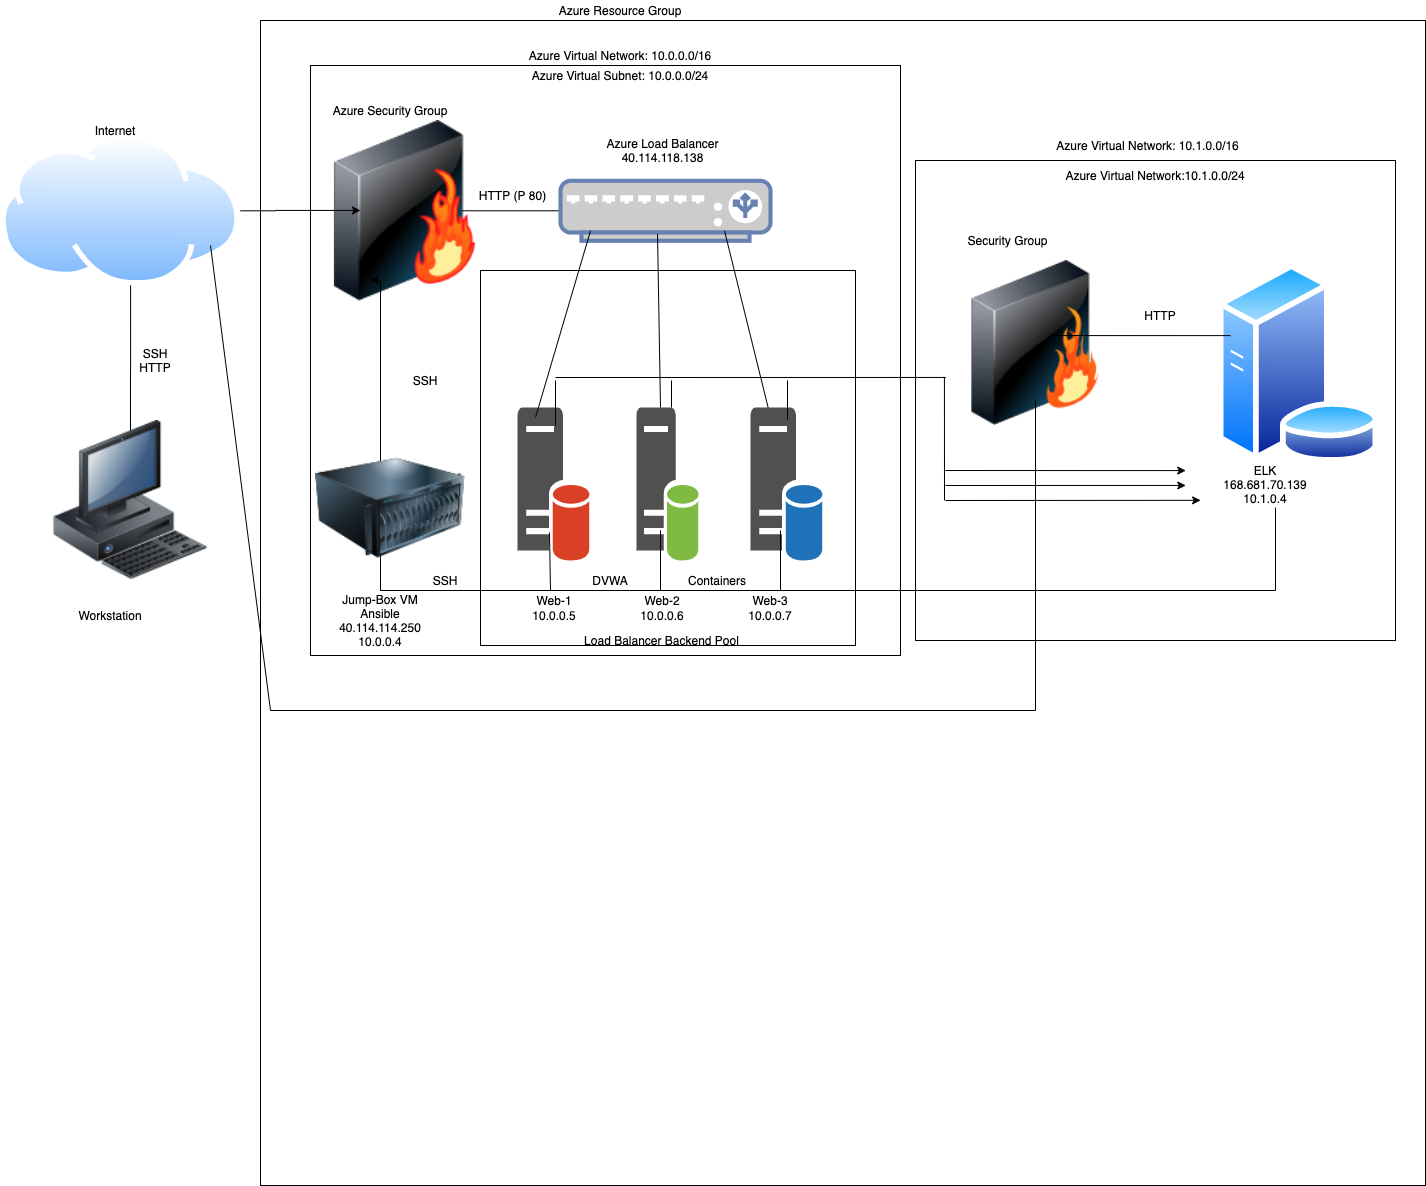

The diagram above was exported from draw.io. Its source (the exported page's mxGraphModel, read from the mxfile embedded in the PNG):
<mxGraphModel dx="1112" dy="1614" grid="1" gridSize="15" guides="1" tooltips="1" connect="1" arrows="1" fold="1" page="1" pageScale="1" pageWidth="850" pageHeight="1100" math="0" shadow="0">
  <root>
    <mxCell id="0" />
    <mxCell id="1" parent="0" />
    <mxCell id="6QeXq73K8w5Hqmb58zES-15" style="edgeStyle=orthogonalEdgeStyle;rounded=0;orthogonalLoop=1;jettySize=auto;html=1;entryX=0.542;entryY=0.829;entryDx=0;entryDy=0;entryPerimeter=0;" parent="1" target="6QeXq73K8w5Hqmb58zES-20" edge="1">
      <mxGeometry relative="1" as="geometry">
        <mxPoint x="130" y="430" as="sourcePoint" />
        <mxPoint x="130" y="280.05999999999995" as="targetPoint" />
      </mxGeometry>
    </mxCell>
    <mxCell id="6QeXq73K8w5Hqmb58zES-5" style="edgeStyle=orthogonalEdgeStyle;rounded=0;orthogonalLoop=1;jettySize=auto;html=1;exitX=0.4;exitY=0.1;exitDx=0;exitDy=0;exitPerimeter=0;entryX=0.483;entryY=0.063;entryDx=0;entryDy=0;entryPerimeter=0;" parent="1" edge="1">
      <mxGeometry relative="1" as="geometry">
        <mxPoint x="110" y="164" as="sourcePoint" />
        <mxPoint x="126.60000000000002" y="158.82000000000005" as="targetPoint" />
      </mxGeometry>
    </mxCell>
    <mxCell id="6QeXq73K8w5Hqmb58zES-10" value="" style="whiteSpace=wrap;html=1;aspect=fixed;" parent="1" vertex="1">
      <mxGeometry x="260" width="1165" height="1165" as="geometry" />
    </mxCell>
    <mxCell id="6QeXq73K8w5Hqmb58zES-13" value="" style="endArrow=classic;html=1;" parent="1" source="6QeXq73K8w5Hqmb58zES-11" edge="1">
      <mxGeometry width="50" height="50" relative="1" as="geometry">
        <mxPoint x="370" y="450" as="sourcePoint" />
        <mxPoint x="420" y="400" as="targetPoint" />
        <Array as="points" />
      </mxGeometry>
    </mxCell>
    <mxCell id="6QeXq73K8w5Hqmb58zES-11" value="" style="whiteSpace=wrap;html=1;aspect=fixed;" parent="1" vertex="1">
      <mxGeometry x="310" y="45" width="590" height="590" as="geometry" />
    </mxCell>
    <mxCell id="6QeXq73K8w5Hqmb58zES-16" value="Azure Resource Group" style="text;html=1;strokeColor=none;fillColor=none;align=center;verticalAlign=middle;whiteSpace=wrap;rounded=0;" parent="1" vertex="1">
      <mxGeometry x="550" y="-20" width="140" height="20" as="geometry" />
    </mxCell>
    <mxCell id="6QeXq73K8w5Hqmb58zES-17" value="Azure Virtual Network: 10.0.0.0/16" style="text;html=1;strokeColor=none;fillColor=none;align=center;verticalAlign=middle;whiteSpace=wrap;rounded=0;" parent="1" vertex="1">
      <mxGeometry x="520" y="25" width="200" height="20" as="geometry" />
    </mxCell>
    <mxCell id="Pdvn_2P7-9DvqAbVrHq8-49" style="edgeStyle=orthogonalEdgeStyle;rounded=0;orthogonalLoop=1;jettySize=auto;html=1;entryX=0.119;entryY=0.5;entryDx=0;entryDy=0;entryPerimeter=0;exitX=0.184;exitY=0.5;exitDx=0;exitDy=0;exitPerimeter=0;" parent="1" source="6QeXq73K8w5Hqmb58zES-19" target="Pdvn_2P7-9DvqAbVrHq8-4" edge="1">
      <mxGeometry relative="1" as="geometry" />
    </mxCell>
    <mxCell id="6QeXq73K8w5Hqmb58zES-19" value="" style="image;html=1;image=img/lib/clip_art/networking/Firewall-page1_128x128.png" parent="1" vertex="1">
      <mxGeometry x="310" y="100" width="190" height="180.6" as="geometry" />
    </mxCell>
    <mxCell id="Pdvn_2P7-9DvqAbVrHq8-48" style="edgeStyle=orthogonalEdgeStyle;rounded=0;orthogonalLoop=1;jettySize=auto;html=1;entryX=0.263;entryY=0.498;entryDx=0;entryDy=0;entryPerimeter=0;" parent="1" source="6QeXq73K8w5Hqmb58zES-20" target="6QeXq73K8w5Hqmb58zES-19" edge="1">
      <mxGeometry relative="1" as="geometry">
        <mxPoint x="330" y="190" as="targetPoint" />
      </mxGeometry>
    </mxCell>
    <mxCell id="6QeXq73K8w5Hqmb58zES-20" value="" style="aspect=fixed;perimeter=ellipsePerimeter;html=1;align=center;shadow=0;dashed=0;spacingTop=3;image;image=img/lib/active_directory/internet_cloud.svg;" parent="1" vertex="1">
      <mxGeometry y="114.7" width="240" height="151.2" as="geometry" />
    </mxCell>
    <mxCell id="6QeXq73K8w5Hqmb58zES-22" value="" style="image;html=1;image=img/lib/clip_art/computers/Workstation_128x128.png" parent="1" vertex="1">
      <mxGeometry x="30" y="400" width="200" height="160" as="geometry" />
    </mxCell>
    <mxCell id="Pdvn_2P7-9DvqAbVrHq8-4" value="" style="fontColor=#0066CC;verticalAlign=top;verticalLabelPosition=bottom;labelPosition=center;align=center;html=1;outlineConnect=0;fillColor=#CCCCCC;strokeColor=#6881B3;gradientColor=none;gradientDirection=north;strokeWidth=2;shape=mxgraph.networks.load_balancer;" parent="1" vertex="1">
      <mxGeometry x="560" y="160.3" width="210" height="60" as="geometry" />
    </mxCell>
    <mxCell id="Pdvn_2P7-9DvqAbVrHq8-13" style="edgeStyle=orthogonalEdgeStyle;rounded=0;orthogonalLoop=1;jettySize=auto;html=1;entryX=0.316;entryY=0.886;entryDx=0;entryDy=0;entryPerimeter=0;" parent="1" target="6QeXq73K8w5Hqmb58zES-19" edge="1">
      <mxGeometry relative="1" as="geometry">
        <mxPoint x="380" y="370" as="sourcePoint" />
        <Array as="points">
          <mxPoint x="380" y="570" />
          <mxPoint x="380" y="570" />
        </Array>
      </mxGeometry>
    </mxCell>
    <mxCell id="Pdvn_2P7-9DvqAbVrHq8-14" value="" style="whiteSpace=wrap;html=1;aspect=fixed;" parent="1" vertex="1">
      <mxGeometry x="480" y="250" width="375" height="375" as="geometry" />
    </mxCell>
    <mxCell id="Pdvn_2P7-9DvqAbVrHq8-15" value="" style="pointerEvents=1;shadow=0;dashed=0;html=1;strokeColor=none;fillColor=#505050;labelPosition=center;verticalLabelPosition=bottom;verticalAlign=top;outlineConnect=0;align=center;shape=mxgraph.office.servers.database_server_orange;" parent="1" vertex="1">
      <mxGeometry x="517" y="387" width="73" height="153" as="geometry" />
    </mxCell>
    <mxCell id="Pdvn_2P7-9DvqAbVrHq8-16" value="" style="pointerEvents=1;shadow=0;dashed=0;html=1;strokeColor=none;fillColor=#505050;labelPosition=center;verticalLabelPosition=bottom;verticalAlign=top;outlineConnect=0;align=center;shape=mxgraph.office.servers.database_server_green;" parent="1" vertex="1">
      <mxGeometry x="636" y="387" width="63" height="153" as="geometry" />
    </mxCell>
    <mxCell id="Pdvn_2P7-9DvqAbVrHq8-18" value="" style="pointerEvents=1;shadow=0;dashed=0;html=1;strokeColor=none;fillColor=#505050;labelPosition=center;verticalLabelPosition=bottom;verticalAlign=top;outlineConnect=0;align=center;shape=mxgraph.office.servers.database_server_blue;" parent="1" vertex="1">
      <mxGeometry x="750" y="387" width="73" height="153" as="geometry" />
    </mxCell>
    <mxCell id="Pdvn_2P7-9DvqAbVrHq8-21" value="" style="endArrow=none;html=1;entryX=0.143;entryY=0.833;entryDx=0;entryDy=0;entryPerimeter=0;" parent="1" target="Pdvn_2P7-9DvqAbVrHq8-4" edge="1">
      <mxGeometry width="50" height="50" relative="1" as="geometry">
        <mxPoint x="535" y="397" as="sourcePoint" />
        <mxPoint x="560" y="310" as="targetPoint" />
      </mxGeometry>
    </mxCell>
    <mxCell id="Pdvn_2P7-9DvqAbVrHq8-23" value="" style="endArrow=none;html=1;entryX=0.462;entryY=0.883;entryDx=0;entryDy=0;entryPerimeter=0;" parent="1" target="Pdvn_2P7-9DvqAbVrHq8-4" edge="1">
      <mxGeometry width="50" height="50" relative="1" as="geometry">
        <mxPoint x="660" y="387" as="sourcePoint" />
        <mxPoint x="710" y="337" as="targetPoint" />
      </mxGeometry>
    </mxCell>
    <mxCell id="Pdvn_2P7-9DvqAbVrHq8-24" value="" style="endArrow=none;html=1;entryX=0.781;entryY=0.833;entryDx=0;entryDy=0;entryPerimeter=0;" parent="1" source="Pdvn_2P7-9DvqAbVrHq8-18" target="Pdvn_2P7-9DvqAbVrHq8-4" edge="1">
      <mxGeometry width="50" height="50" relative="1" as="geometry">
        <mxPoint x="750" y="387" as="sourcePoint" />
        <mxPoint x="800" y="337" as="targetPoint" />
      </mxGeometry>
    </mxCell>
    <mxCell id="Pdvn_2P7-9DvqAbVrHq8-33" value="" style="endArrow=none;html=1;entryX=0.438;entryY=0.817;entryDx=0;entryDy=0;entryPerimeter=0;" parent="1" target="Pdvn_2P7-9DvqAbVrHq8-15" edge="1">
      <mxGeometry width="50" height="50" relative="1" as="geometry">
        <mxPoint x="550" y="570" as="sourcePoint" />
        <mxPoint x="560" y="510" as="targetPoint" />
        <Array as="points" />
      </mxGeometry>
    </mxCell>
    <mxCell id="Pdvn_2P7-9DvqAbVrHq8-37" value="" style="endArrow=none;html=1;" parent="1" edge="1">
      <mxGeometry width="50" height="50" relative="1" as="geometry">
        <mxPoint x="380" y="570" as="sourcePoint" />
        <mxPoint x="780" y="570" as="targetPoint" />
      </mxGeometry>
    </mxCell>
    <mxCell id="Pdvn_2P7-9DvqAbVrHq8-40" value="" style="endArrow=none;html=1;" parent="1" edge="1">
      <mxGeometry width="50" height="50" relative="1" as="geometry">
        <mxPoint x="660" y="570" as="sourcePoint" />
        <mxPoint x="660" y="510" as="targetPoint" />
      </mxGeometry>
    </mxCell>
    <mxCell id="Pdvn_2P7-9DvqAbVrHq8-41" value="" style="endArrow=none;html=1;" parent="1" edge="1">
      <mxGeometry width="50" height="50" relative="1" as="geometry">
        <mxPoint x="780" y="570" as="sourcePoint" />
        <mxPoint x="780" y="510" as="targetPoint" />
      </mxGeometry>
    </mxCell>
    <mxCell id="Pdvn_2P7-9DvqAbVrHq8-42" value="Workstation" style="text;html=1;strokeColor=none;fillColor=none;align=center;verticalAlign=middle;whiteSpace=wrap;rounded=0;strokeWidth=1;" parent="1" vertex="1">
      <mxGeometry x="70" y="580" width="80" height="30" as="geometry" />
    </mxCell>
    <mxCell id="Pdvn_2P7-9DvqAbVrHq8-43" value="SSH HTTP" style="text;html=1;strokeColor=none;fillColor=none;align=center;verticalAlign=middle;whiteSpace=wrap;rounded=0;" parent="1" vertex="1">
      <mxGeometry x="135" y="330" width="40" height="20" as="geometry" />
    </mxCell>
    <mxCell id="Pdvn_2P7-9DvqAbVrHq8-44" value="Internet" style="text;html=1;strokeColor=none;fillColor=none;align=center;verticalAlign=middle;whiteSpace=wrap;rounded=0;" parent="1" vertex="1">
      <mxGeometry x="95" y="100" width="40" height="20" as="geometry" />
    </mxCell>
    <mxCell id="Pdvn_2P7-9DvqAbVrHq8-50" value="Azure Virtual Subnet: 10.0.0.0/24" style="text;html=1;strokeColor=none;fillColor=none;align=center;verticalAlign=middle;whiteSpace=wrap;rounded=0;" parent="1" vertex="1">
      <mxGeometry x="520" y="45" width="200" height="20" as="geometry" />
    </mxCell>
    <mxCell id="Pdvn_2P7-9DvqAbVrHq8-51" value="Azure Security Group" style="text;html=1;strokeColor=none;fillColor=none;align=center;verticalAlign=middle;whiteSpace=wrap;rounded=0;" parent="1" vertex="1">
      <mxGeometry x="330" y="80" width="120" height="20" as="geometry" />
    </mxCell>
    <mxCell id="Pdvn_2P7-9DvqAbVrHq8-52" value="HTTP (P 80)" style="text;html=1;strokeColor=none;fillColor=none;align=center;verticalAlign=middle;whiteSpace=wrap;rounded=0;" parent="1" vertex="1">
      <mxGeometry x="475" y="165" width="75" height="20" as="geometry" />
    </mxCell>
    <mxCell id="Pdvn_2P7-9DvqAbVrHq8-53" value="Azure Load Balancer 40.114.118.138" style="text;html=1;strokeColor=none;fillColor=none;align=center;verticalAlign=middle;whiteSpace=wrap;rounded=0;" parent="1" vertex="1">
      <mxGeometry x="603.5" y="120" width="116.5" height="20" as="geometry" />
    </mxCell>
    <mxCell id="Pdvn_2P7-9DvqAbVrHq8-54" value="SSH" style="text;html=1;strokeColor=none;fillColor=none;align=center;verticalAlign=middle;whiteSpace=wrap;rounded=0;" parent="1" vertex="1">
      <mxGeometry x="405" y="350" width="40" height="20" as="geometry" />
    </mxCell>
    <mxCell id="Pdvn_2P7-9DvqAbVrHq8-55" value="SSH" style="text;html=1;strokeColor=none;fillColor=none;align=center;verticalAlign=middle;whiteSpace=wrap;rounded=0;" parent="1" vertex="1">
      <mxGeometry x="425" y="550" width="40" height="20" as="geometry" />
    </mxCell>
    <mxCell id="Pdvn_2P7-9DvqAbVrHq8-56" value="DVWA" style="text;html=1;strokeColor=none;fillColor=none;align=center;verticalAlign=middle;whiteSpace=wrap;rounded=0;" parent="1" vertex="1">
      <mxGeometry x="590" y="550" width="40" height="20" as="geometry" />
    </mxCell>
    <mxCell id="Pdvn_2P7-9DvqAbVrHq8-57" value="Containers" style="text;html=1;strokeColor=none;fillColor=none;align=center;verticalAlign=middle;whiteSpace=wrap;rounded=0;" parent="1" vertex="1">
      <mxGeometry x="696.5" y="550" width="40" height="20" as="geometry" />
    </mxCell>
    <mxCell id="Pdvn_2P7-9DvqAbVrHq8-58" value="Jump-Box VM Ansible&lt;br&gt;40.114.114.250&lt;br&gt;10.0.0.4" style="text;html=1;strokeColor=none;fillColor=none;align=center;verticalAlign=middle;whiteSpace=wrap;rounded=0;" parent="1" vertex="1">
      <mxGeometry x="350" y="590" width="60" height="20" as="geometry" />
    </mxCell>
    <mxCell id="Pdvn_2P7-9DvqAbVrHq8-59" value="Web-1" style="text;html=1;strokeColor=none;fillColor=none;align=center;verticalAlign=middle;whiteSpace=wrap;rounded=0;" parent="1" vertex="1">
      <mxGeometry x="533.5" y="570" width="40" height="20" as="geometry" />
    </mxCell>
    <mxCell id="Pdvn_2P7-9DvqAbVrHq8-60" value="10.0.0.5" style="text;html=1;strokeColor=none;fillColor=none;align=center;verticalAlign=middle;whiteSpace=wrap;rounded=0;" parent="1" vertex="1">
      <mxGeometry x="533.5" y="585" width="40" height="20" as="geometry" />
    </mxCell>
    <mxCell id="Pdvn_2P7-9DvqAbVrHq8-61" value="Web-2" style="text;html=1;strokeColor=none;fillColor=none;align=center;verticalAlign=middle;whiteSpace=wrap;rounded=0;" parent="1" vertex="1">
      <mxGeometry x="641.75" y="570" width="40" height="20" as="geometry" />
    </mxCell>
    <mxCell id="Pdvn_2P7-9DvqAbVrHq8-62" value="10.0.0.6" style="text;html=1;strokeColor=none;fillColor=none;align=center;verticalAlign=middle;whiteSpace=wrap;rounded=0;" parent="1" vertex="1">
      <mxGeometry x="641.75" y="585" width="40" height="20" as="geometry" />
    </mxCell>
    <mxCell id="Pdvn_2P7-9DvqAbVrHq8-63" value="Web-3" style="text;html=1;strokeColor=none;fillColor=none;align=center;verticalAlign=middle;whiteSpace=wrap;rounded=0;" parent="1" vertex="1">
      <mxGeometry x="750" y="570" width="40" height="20" as="geometry" />
    </mxCell>
    <mxCell id="Pdvn_2P7-9DvqAbVrHq8-64" value="10.0.0.7" style="text;html=1;strokeColor=none;fillColor=none;align=center;verticalAlign=middle;whiteSpace=wrap;rounded=0;" parent="1" vertex="1">
      <mxGeometry x="750" y="585" width="40" height="20" as="geometry" />
    </mxCell>
    <mxCell id="Pdvn_2P7-9DvqAbVrHq8-65" value="Load Balancer Backend Pool" style="text;html=1;strokeColor=none;fillColor=none;align=center;verticalAlign=middle;whiteSpace=wrap;rounded=0;" parent="1" vertex="1">
      <mxGeometry x="579.25" y="605" width="165" height="30" as="geometry" />
    </mxCell>
    <mxCell id="aO-EsU2qSEoHdGhpoqRb-1" value="" style="image;html=1;image=img/lib/clip_art/computers/Server_128x128.png;strokeWidth=1;" parent="1" vertex="1">
      <mxGeometry x="315" y="420" width="150" height="135" as="geometry" />
    </mxCell>
    <mxCell id="aO-EsU2qSEoHdGhpoqRb-5" value="" style="whiteSpace=wrap;html=1;aspect=fixed;strokeWidth=1;" parent="1" vertex="1">
      <mxGeometry x="915" y="140" width="480" height="480" as="geometry" />
    </mxCell>
    <mxCell id="aO-EsU2qSEoHdGhpoqRb-6" value="" style="image;html=1;image=img/lib/clip_art/networking/Firewall_128x128.png;strokeWidth=1;" parent="1" vertex="1">
      <mxGeometry x="945" y="240" width="180" height="165" as="geometry" />
    </mxCell>
    <mxCell id="aO-EsU2qSEoHdGhpoqRb-8" value="" style="aspect=fixed;perimeter=ellipsePerimeter;html=1;align=center;shadow=0;dashed=0;spacingTop=3;image;image=img/lib/active_directory/database_server.svg;strokeWidth=1;" parent="1" vertex="1">
      <mxGeometry x="1216" y="242.91" width="164" height="200.01" as="geometry" />
    </mxCell>
    <mxCell id="aO-EsU2qSEoHdGhpoqRb-9" value="Azure Virtual Network: 10.1.0.0/16" style="text;html=1;strokeColor=none;fillColor=none;align=center;verticalAlign=middle;whiteSpace=wrap;rounded=0;" parent="1" vertex="1">
      <mxGeometry x="1050" y="115" width="195" height="20" as="geometry" />
    </mxCell>
    <mxCell id="aO-EsU2qSEoHdGhpoqRb-10" value="Azure Virtual Network:10.1.0.0/24" style="text;html=1;strokeColor=none;fillColor=none;align=center;verticalAlign=middle;whiteSpace=wrap;rounded=0;" parent="1" vertex="1">
      <mxGeometry x="1050" y="145" width="210" height="20" as="geometry" />
    </mxCell>
    <mxCell id="aO-EsU2qSEoHdGhpoqRb-11" value="Security Group" style="text;html=1;strokeColor=none;fillColor=none;align=center;verticalAlign=middle;whiteSpace=wrap;rounded=0;" parent="1" vertex="1">
      <mxGeometry x="965" y="210" width="85" height="20" as="geometry" />
    </mxCell>
    <mxCell id="aO-EsU2qSEoHdGhpoqRb-13" value="HTTP" style="text;html=1;strokeColor=none;fillColor=none;align=center;verticalAlign=middle;whiteSpace=wrap;rounded=0;" parent="1" vertex="1">
      <mxGeometry x="1140" y="285" width="40" height="20" as="geometry" />
    </mxCell>
    <mxCell id="aO-EsU2qSEoHdGhpoqRb-14" value="ELK 168.681.70.139&lt;br&gt;10.1.0.4" style="text;html=1;strokeColor=none;fillColor=none;align=center;verticalAlign=middle;whiteSpace=wrap;rounded=0;" parent="1" vertex="1">
      <mxGeometry x="1245" y="453.5" width="40" height="20" as="geometry" />
    </mxCell>
    <mxCell id="aO-EsU2qSEoHdGhpoqRb-28" value="" style="endArrow=none;html=1;exitX=0.75;exitY=0;exitDx=0;exitDy=0;" parent="1" source="Pdvn_2P7-9DvqAbVrHq8-63" edge="1">
      <mxGeometry width="50" height="50" relative="1" as="geometry">
        <mxPoint x="1035" y="470" as="sourcePoint" />
        <mxPoint x="1275" y="570" as="targetPoint" />
      </mxGeometry>
    </mxCell>
    <mxCell id="aO-EsU2qSEoHdGhpoqRb-29" value="" style="endArrow=none;html=1;" parent="1" edge="1">
      <mxGeometry width="50" height="50" relative="1" as="geometry">
        <mxPoint x="1275" y="570" as="sourcePoint" />
        <mxPoint x="1275" y="487" as="targetPoint" />
      </mxGeometry>
    </mxCell>
    <mxCell id="aO-EsU2qSEoHdGhpoqRb-30" value="" style="endArrow=none;html=1;exitX=0.085;exitY=0.361;exitDx=0;exitDy=0;entryX=0.583;entryY=0.455;entryDx=0;entryDy=0;entryPerimeter=0;exitPerimeter=0;" parent="1" source="aO-EsU2qSEoHdGhpoqRb-8" target="aO-EsU2qSEoHdGhpoqRb-6" edge="1">
      <mxGeometry width="50" height="50" relative="1" as="geometry">
        <mxPoint x="1035" y="470" as="sourcePoint" />
        <mxPoint x="1085" y="420" as="targetPoint" />
      </mxGeometry>
    </mxCell>
    <mxCell id="aO-EsU2qSEoHdGhpoqRb-31" value="" style="endArrow=none;html=1;" parent="1" edge="1">
      <mxGeometry width="50" height="50" relative="1" as="geometry">
        <mxPoint x="1035" y="380" as="sourcePoint" />
        <mxPoint x="1035" y="690" as="targetPoint" />
      </mxGeometry>
    </mxCell>
    <mxCell id="aO-EsU2qSEoHdGhpoqRb-32" value="" style="endArrow=none;html=1;" parent="1" edge="1">
      <mxGeometry width="50" height="50" relative="1" as="geometry">
        <mxPoint x="270" y="690" as="sourcePoint" />
        <mxPoint x="1035" y="690" as="targetPoint" />
      </mxGeometry>
    </mxCell>
    <mxCell id="aO-EsU2qSEoHdGhpoqRb-33" value="" style="endArrow=none;html=1;entryX=0.875;entryY=0.729;entryDx=0;entryDy=0;entryPerimeter=0;" parent="1" target="6QeXq73K8w5Hqmb58zES-20" edge="1">
      <mxGeometry width="50" height="50" relative="1" as="geometry">
        <mxPoint x="270" y="690" as="sourcePoint" />
        <mxPoint x="635" y="420" as="targetPoint" />
      </mxGeometry>
    </mxCell>
    <mxCell id="aO-EsU2qSEoHdGhpoqRb-35" value="" style="endArrow=none;html=1;entryX=0.063;entryY=0.452;entryDx=0;entryDy=0;entryPerimeter=0;" parent="1" target="aO-EsU2qSEoHdGhpoqRb-5" edge="1">
      <mxGeometry width="50" height="50" relative="1" as="geometry">
        <mxPoint x="555" y="357" as="sourcePoint" />
        <mxPoint x="635" y="420" as="targetPoint" />
      </mxGeometry>
    </mxCell>
    <mxCell id="aO-EsU2qSEoHdGhpoqRb-37" value="" style="endArrow=none;html=1;" parent="1" edge="1">
      <mxGeometry width="50" height="50" relative="1" as="geometry">
        <mxPoint x="555" y="405" as="sourcePoint" />
        <mxPoint x="555" y="360" as="targetPoint" />
      </mxGeometry>
    </mxCell>
    <mxCell id="aO-EsU2qSEoHdGhpoqRb-38" value="" style="endArrow=none;html=1;" parent="1" edge="1">
      <mxGeometry width="50" height="50" relative="1" as="geometry">
        <mxPoint x="671" y="360" as="sourcePoint" />
        <mxPoint x="671" y="387" as="targetPoint" />
      </mxGeometry>
    </mxCell>
    <mxCell id="aO-EsU2qSEoHdGhpoqRb-39" value="" style="endArrow=none;html=1;" parent="1" edge="1">
      <mxGeometry width="50" height="50" relative="1" as="geometry">
        <mxPoint x="787" y="399" as="sourcePoint" />
        <mxPoint x="787" y="360" as="targetPoint" />
      </mxGeometry>
    </mxCell>
    <mxCell id="aO-EsU2qSEoHdGhpoqRb-40" value="" style="endArrow=none;html=1;entryX=-0.006;entryY=0.709;entryDx=0;entryDy=0;entryPerimeter=0;" parent="1" target="aO-EsU2qSEoHdGhpoqRb-6" edge="1">
      <mxGeometry width="50" height="50" relative="1" as="geometry">
        <mxPoint x="944" y="480" as="sourcePoint" />
        <mxPoint x="620" y="375" as="targetPoint" />
      </mxGeometry>
    </mxCell>
    <mxCell id="aO-EsU2qSEoHdGhpoqRb-41" value="" style="endArrow=classic;html=1;entryX=0.594;entryY=0.708;entryDx=0;entryDy=0;entryPerimeter=0;" parent="1" target="aO-EsU2qSEoHdGhpoqRb-5" edge="1">
      <mxGeometry width="50" height="50" relative="1" as="geometry">
        <mxPoint x="945" y="480" as="sourcePoint" />
        <mxPoint x="1010" y="300" as="targetPoint" />
      </mxGeometry>
    </mxCell>
    <mxCell id="aO-EsU2qSEoHdGhpoqRb-42" value="" style="endArrow=classic;html=1;entryX=0.563;entryY=0.646;entryDx=0;entryDy=0;entryPerimeter=0;" parent="1" target="aO-EsU2qSEoHdGhpoqRb-5" edge="1">
      <mxGeometry width="50" height="50" relative="1" as="geometry">
        <mxPoint x="945" y="450" as="sourcePoint" />
        <mxPoint x="1010" y="300" as="targetPoint" />
      </mxGeometry>
    </mxCell>
    <mxCell id="aO-EsU2qSEoHdGhpoqRb-43" value="" style="endArrow=classic;html=1;entryX=0.563;entryY=0.677;entryDx=0;entryDy=0;entryPerimeter=0;" parent="1" target="aO-EsU2qSEoHdGhpoqRb-5" edge="1">
      <mxGeometry width="50" height="50" relative="1" as="geometry">
        <mxPoint x="945" y="465" as="sourcePoint" />
        <mxPoint x="1010" y="300" as="targetPoint" />
      </mxGeometry>
    </mxCell>
  </root>
</mxGraphModel>